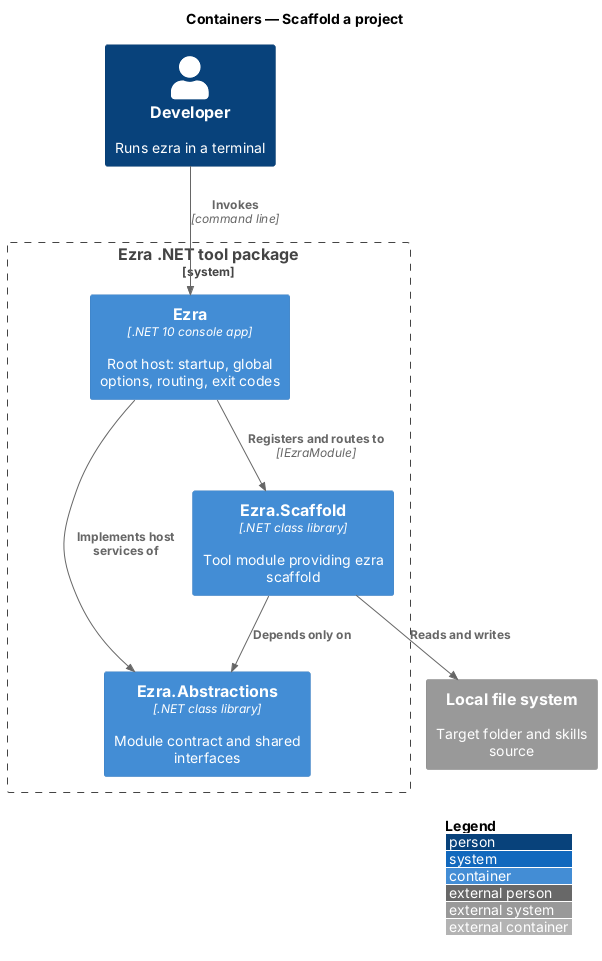

The diagram above was rendered by PlantUML. Its source (embedded in the PNG):
@startuml
!include <C4/C4_Container>
LAYOUT_WITH_LEGEND()
title Containers — Scaffold a project

Person(dev, "Developer", "Runs ezra in a terminal")
System_Boundary(ezra, "Ezra .NET tool package") {
  Container(host, "Ezra", ".NET 10 console app", "Root host: startup, global options, routing, exit codes")
  Container(abs, "Ezra.Abstractions", ".NET class library", "Module contract and shared interfaces")
  Container(scaffold, "Ezra.Scaffold", ".NET class library", "Tool module providing ezra scaffold")
}
System_Ext(fs, "Local file system", "Target folder and skills source")
Rel(dev, host, "Invokes", "command line")
Rel(host, scaffold, "Registers and routes to", "IEzraModule")
Rel(host, abs, "Implements host services of")
Rel(scaffold, abs, "Depends only on")
Rel(scaffold, fs, "Reads and writes")
@enduml